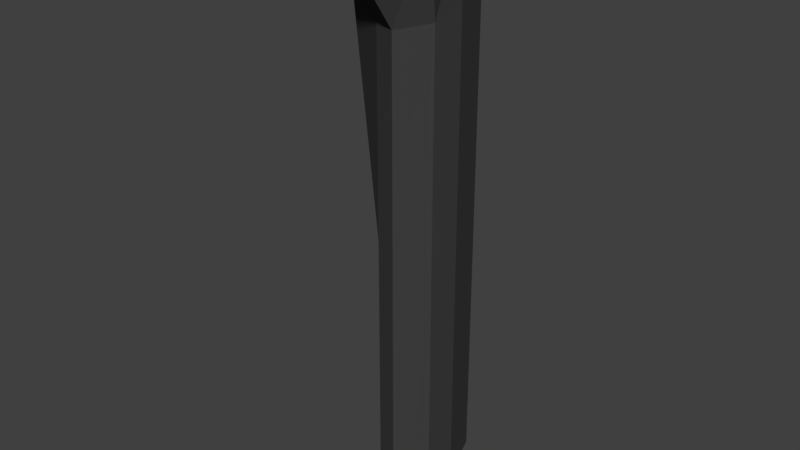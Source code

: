 # Source: rock_2.blend  (saved by Blender 2.79.0; exported with 4.5.12 LTS)
import bpy
from mathutils import Matrix  # noqa: F401  (used for matrix-valued properties, if any)

bpy.ops.wm.read_factory_settings(use_empty=True)
scene = bpy.context.scene
scene.name = 'Scene'

# ---- collections
col_collection_1 = bpy.data.collections.new('Collection 1'); scene.collection.children.link(col_collection_1)

# ---- materials (node trees are filled in below, after node groups)
mat_material_003 = bpy.data.materials.new('Material.003')
mat_material_003.alpha_threshold = 0.0
mat_material_003.use_transparent_shadow = False
mat_material_003.diffuse_color = (0.05222, 0.05222, 0.05222, 1.0)
mat_material_003.roughness = 0.5

# ---- material node trees

# ---- world
world_world = bpy.data.worlds.new('World'); scene.world = world_world
world_world.color = (0.05088, 0.05088, 0.05088)
world_world.use_sun_shadow = False
world_world.sun_shadow_jitter_overblur = 0.0
world_world.cycles.sampling_method = 'MANUAL'

# ---- meshes
me_plane = bpy.data.meshes.new('Plane')
me_plane.from_pydata([(-0.7469, -1.532, 0.0), (1.0, -1.0, 0.0), (-1.014, 1.0, 0.0), (1.0, 1.234, 0.0), (-1.343, 0.0, 0.0), (0.0, -2.031, 0.0), (0.8163, 0.0, 0.0), (0.0, 0.8408, 0.0), (-0.3789, -0.6214, -1.819), (0.7388, -0.5571, -1.668), (-0.6742, 0.5929, -1.443), (0.5997, 0.8104, -1.222), (-1.428, -0.006371, -1.613), (0.1243, -0.8427, -1.835), (0.7822, 0.06104, -1.454), (-0.3763, 1.55, -1.06), (-0.3789, -0.6214, -11.04), (0.7388, -0.5571, -10.88), (-0.6742, 0.5929, -10.66), (0.5997, 0.8104, -10.44), (-0.3894, -0.006371, -10.83), (0.1243, -0.8427, -11.05), (0.7822, 0.06104, -10.67), (-0.06393, 1.008, -10.45)], [], [(2, 7, 15, 10), (5, 0, 8, 13), (4, 0, 5, 1, 6, 3, 7, 2), (14, 9, 17, 22), (1, 5, 13, 9), (6, 1, 9, 14), (4, 2, 10, 12), (3, 6, 14, 11), (0, 4, 12, 8), (7, 3, 11, 15), (20, 18, 23, 19, 22, 17, 21, 16), (12, 10, 18, 20), (9, 13, 21, 17), (10, 15, 23, 18), (15, 11, 19, 23), (13, 8, 16, 21), (8, 12, 20, 16), (11, 14, 22, 19)])
me_plane.materials.append(mat_material_003)
me_plane.use_remesh_preserve_volume = False
me_plane.use_remesh_preserve_attributes = False
me_plane.use_mirror_vertex_groups = False
me_plane.update()

# ---- objects
ob_plane = bpy.data.objects.new('Plane', me_plane)

# ---- transforms, parenting, visibility, modifiers, constraints
ob_plane.location = (0.1118, 0.8925, -0.02163)
ob_plane.scale = (1.537, 1.537, 1.537)
ob_plane.lineart.crease_threshold = 0.0

# ---- collection membership
col_collection_1.objects.link(ob_plane)

# ---- scene / render settings (as saved in the file)
scene.frame_start = 1; scene.frame_end = 250; scene.frame_set(1)
scene.render.engine = 'BLENDER_EEVEE_NEXT'
scene.render.resolution_percentage = 50
scene.render.dither_intensity = 0.0
scene.cycles.use_denoising = False
scene.cycles.samples = 128
scene.cycles.sampling_pattern = 'TABULATED_SOBOL'
scene.cycles.use_adaptive_sampling = False
scene.cycles.use_light_tree = False
scene.cycles.blur_glossy = 0.0
scene.cycles.sample_clamp_indirect = 0.0
scene.view_settings.view_transform = 'Standard'
bpy.context.view_layer.update()

# ---- added for rendering (the .blend has no active camera and no usable light): camera, sun
cam_auto = bpy.data.cameras.new('AutoCamera')
cam_auto.lens = 50.0
cam_auto.sensor_width = 36.0
cam_auto.clip_end = 1000.0
ob_auto_camera = bpy.data.objects.new('AutoCamera', cam_auto)
scene.collection.objects.link(ob_auto_camera)
ob_auto_camera.location = (16.6594, -19.7286, 4.98685)
ob_auto_camera.rotation_euler = (1.09748, -7.21219e-08, 0.694738)
scene.camera = ob_auto_camera
light_auto_sun = bpy.data.lights.new('AutoSun', 'SUN')
light_auto_sun.energy = 3.0
light_auto_sun.angle = 0.0523599
ob_auto_sun = bpy.data.objects.new('AutoSun', light_auto_sun)
scene.collection.objects.link(ob_auto_sun)
ob_auto_sun.rotation_euler = (0.872665, 0.174533, 0.523599)
bpy.context.view_layer.update()
